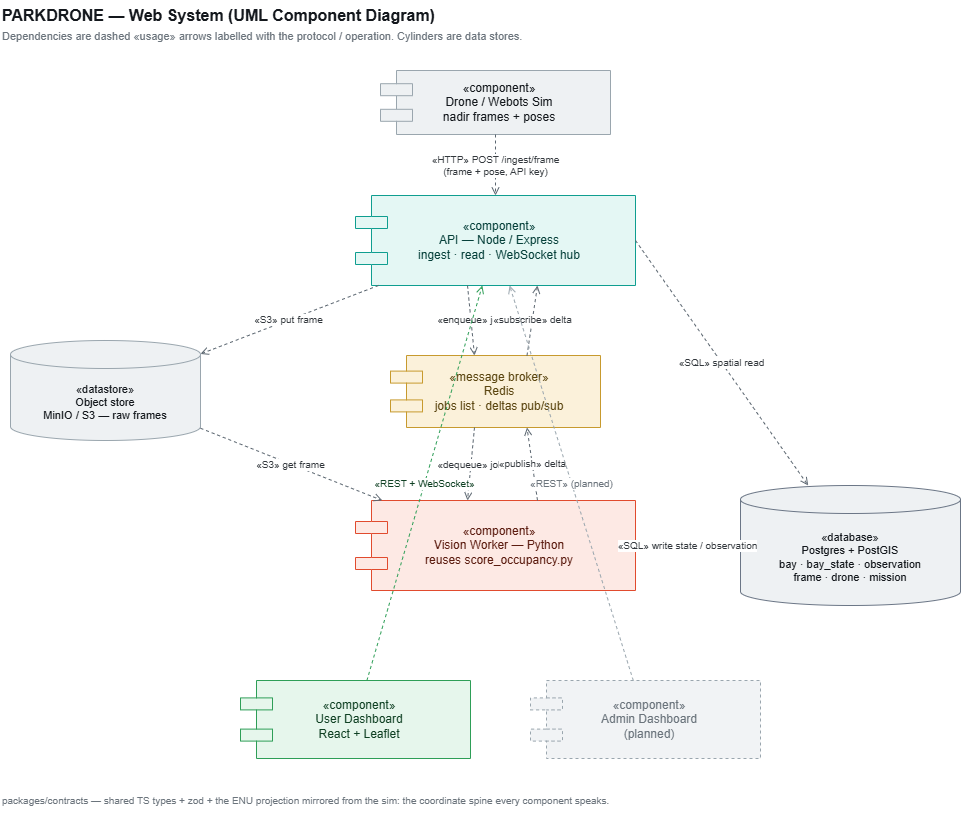

The diagram above was exported from draw.io. Its source (the exported page's mxGraphModel, read from the mxfile embedded in the PNG):
<mxGraphModel dx="875" dy="751" grid="1" gridSize="10" guides="1" tooltips="1" connect="1" arrows="1" fold="1" page="1" pageScale="1" pageWidth="1100" pageHeight="860" math="0" shadow="0">
  <root>
    <mxCell id="0" />
    <mxCell id="1" parent="0" />
    <mxCell id="title" value="PARKDRONE — Web System (UML Component Diagram)" style="text;html=1;align=left;verticalAlign=middle;fontSize=16;fontStyle=1;fontColor=#14181D;" parent="1" vertex="1">
      <mxGeometry x="60" y="20" width="640" height="30" as="geometry" />
    </mxCell>
    <mxCell id="subtitle" value="Dependencies are dashed «usage» arrows labelled with the protocol / operation. Cylinders are data stores." style="text;html=1;align=left;verticalAlign=middle;fontSize=11;fontColor=#6b747c;" parent="1" vertex="1">
      <mxGeometry x="60" y="46" width="720" height="20" as="geometry" />
    </mxCell>
    <mxCell id="drone" value="«component»&#10;Drone / Webots Sim&#10;nadir frames + poses" style="shape=component;html=1;whiteSpace=wrap;rounded=0;align=center;verticalAlign=middle;fontSize=12;fillColor=#EEF1F3;strokeColor=#9AA6AE;fontColor=#14181D;spacingLeft=8;" parent="1" vertex="1">
      <mxGeometry x="440" y="90" width="230" height="64" as="geometry" />
    </mxCell>
    <mxCell id="api" value="«component»&#10;API — Node / Express&#10;ingest · read · WebSocket hub" style="shape=component;html=1;whiteSpace=wrap;rounded=0;align=center;verticalAlign=middle;fontSize=12;fillColor=#E4F7F4;strokeColor=#0F9E90;fontColor=#06403a;spacingLeft=8;" parent="1" vertex="1">
      <mxGeometry x="415" y="215" width="280" height="90" as="geometry" />
    </mxCell>
    <mxCell id="objstore" value="«datastore»&#10;Object store&#10;MinIO / S3 — raw frames" style="shape=cylinder3;html=1;whiteSpace=wrap;boundedLbl=1;backgroundOutline=1;size=14;fillColor=#EEF1F3;strokeColor=#9AA6AE;fontColor=#14181D;fontSize=11;" parent="1" vertex="1">
      <mxGeometry x="70" y="360" width="190" height="100" as="geometry" />
    </mxCell>
    <mxCell id="redis" value="«message broker»&#10;Redis&#10;jobs list · deltas pub/sub" style="shape=component;html=1;whiteSpace=wrap;rounded=0;align=center;verticalAlign=middle;fontSize=12;fillColor=#FBF1DA;strokeColor=#C79A2E;fontColor=#5b4611;spacingLeft=8;" parent="1" vertex="1">
      <mxGeometry x="450" y="375" width="210" height="72" as="geometry" />
    </mxCell>
    <mxCell id="worker" value="«component»&#10;Vision Worker — Python&#10;reuses score_occupancy.py" style="shape=component;html=1;whiteSpace=wrap;rounded=0;align=center;verticalAlign=middle;fontSize=12;fillColor=#FDE9E4;strokeColor=#E14B2E;fontColor=#5c1c10;spacingLeft=8;" parent="1" vertex="1">
      <mxGeometry x="415" y="520" width="280" height="90" as="geometry" />
    </mxCell>
    <mxCell id="pg" value="«database»&#10;Postgres + PostGIS&#10;bay · bay_state · observation&#10;frame · drone · mission" style="shape=cylinder3;html=1;whiteSpace=wrap;boundedLbl=1;backgroundOutline=1;size=14;fillColor=#EEF1F3;strokeColor=#6b7686;fontColor=#14181D;fontSize=11;" parent="1" vertex="1">
      <mxGeometry x="800" y="505" width="220" height="120" as="geometry" />
    </mxCell>
    <mxCell id="user" value="«component»&#10;User Dashboard&#10;React + Leaflet" style="shape=component;html=1;whiteSpace=wrap;rounded=0;align=center;verticalAlign=middle;fontSize=12;fillColor=#E6F6EC;strokeColor=#2E9E57;fontColor=#0f4023;spacingLeft=8;" parent="1" vertex="1">
      <mxGeometry x="300" y="700" width="230" height="78" as="geometry" />
    </mxCell>
    <mxCell id="admin" value="«component»&#10;Admin Dashboard&#10;(planned)" style="shape=component;html=1;whiteSpace=wrap;rounded=0;align=center;verticalAlign=middle;fontSize=12;fillColor=#F1F3F5;strokeColor=#9AA6AE;fontColor=#6b747c;dashed=1;spacingLeft=8;" parent="1" vertex="1">
      <mxGeometry x="590" y="700" width="230" height="78" as="geometry" />
    </mxCell>
    <mxCell id="e_drone_api" value="«HTTP» POST /ingest/frame&#10;(frame + pose, API key)" style="endArrow=open;endFill=0;dashed=1;html=1;fontSize=10;strokeColor=#5b6670;fontColor=#33383d;labelBackgroundColor=#ffffff;" parent="1" source="drone" target="api" edge="1">
      <mxGeometry relative="1" as="geometry" />
    </mxCell>
    <mxCell id="e_api_obj" value="«S3» put frame" style="endArrow=open;endFill=0;dashed=1;html=1;fontSize=10;strokeColor=#5b6670;fontColor=#33383d;labelBackgroundColor=#ffffff;" parent="1" source="api" target="objstore" edge="1">
      <mxGeometry relative="1" as="geometry" />
    </mxCell>
    <mxCell id="e_api_redis" value="«enqueue» job" style="endArrow=open;endFill=0;dashed=1;html=1;fontSize=10;strokeColor=#5b6670;fontColor=#33383d;labelBackgroundColor=#ffffff;exitX=0.4;exitY=1;exitDx=0;exitDy=0;entryX=0.4;entryY=0;entryDx=0;entryDy=0;" parent="1" source="api" target="redis" edge="1">
      <mxGeometry relative="1" as="geometry" />
    </mxCell>
    <mxCell id="e_redis_api" value="«subscribe» delta" style="endArrow=open;endFill=0;dashed=1;html=1;fontSize=10;strokeColor=#5b6670;fontColor=#33383d;labelBackgroundColor=#ffffff;exitX=0.65;exitY=0;exitDx=0;exitDy=0;entryX=0.65;entryY=1;entryDx=0;entryDy=0;" parent="1" source="redis" target="api" edge="1">
      <mxGeometry relative="1" as="geometry" />
    </mxCell>
    <mxCell id="e_redis_worker" value="«dequeue» job" style="endArrow=open;endFill=0;dashed=1;html=1;fontSize=10;strokeColor=#5b6670;fontColor=#33383d;labelBackgroundColor=#ffffff;exitX=0.4;exitY=1;exitDx=0;exitDy=0;entryX=0.4;entryY=0;entryDx=0;entryDy=0;" parent="1" source="redis" target="worker" edge="1">
      <mxGeometry relative="1" as="geometry" />
    </mxCell>
    <mxCell id="e_worker_redis" value="«publish» delta" style="endArrow=open;endFill=0;dashed=1;html=1;fontSize=10;strokeColor=#5b6670;fontColor=#33383d;labelBackgroundColor=#ffffff;exitX=0.65;exitY=0;exitDx=0;exitDy=0;entryX=0.65;entryY=1;entryDx=0;entryDy=0;" parent="1" source="worker" target="redis" edge="1">
      <mxGeometry relative="1" as="geometry" />
    </mxCell>
    <mxCell id="e_obj_worker" value="«S3» get frame" style="endArrow=open;endFill=0;dashed=1;html=1;fontSize=10;strokeColor=#5b6670;fontColor=#33383d;labelBackgroundColor=#ffffff;" parent="1" source="objstore" target="worker" edge="1">
      <mxGeometry relative="1" as="geometry" />
    </mxCell>
    <mxCell id="e_worker_pg" value="«SQL» write state / observation" style="endArrow=open;endFill=0;dashed=1;html=1;fontSize=10;strokeColor=#5b6670;fontColor=#33383d;labelBackgroundColor=#ffffff;" parent="1" source="worker" target="pg" edge="1">
      <mxGeometry relative="1" as="geometry" />
    </mxCell>
    <mxCell id="e_api_pg" value="«SQL» spatial read" style="endArrow=open;endFill=0;dashed=1;html=1;fontSize=10;strokeColor=#5b6670;fontColor=#33383d;labelBackgroundColor=#ffffff;exitX=1;exitY=0.5;exitDx=0;exitDy=0;" parent="1" source="api" target="pg" edge="1">
      <mxGeometry relative="1" as="geometry" />
    </mxCell>
    <mxCell id="e_user_api" value="«REST + WebSocket»" style="endArrow=open;endFill=0;dashed=1;html=1;fontSize=10;strokeColor=#2E9E57;fontColor=#0f4023;labelBackgroundColor=#ffffff;" parent="1" source="user" target="api" edge="1">
      <mxGeometry relative="1" as="geometry" />
    </mxCell>
    <mxCell id="e_admin_api" value="«REST» (planned)" style="endArrow=open;endFill=0;dashed=1;html=1;fontSize=10;strokeColor=#9AA6AE;fontColor=#6b747c;labelBackgroundColor=#ffffff;" parent="1" source="admin" target="api" edge="1">
      <mxGeometry relative="1" as="geometry" />
    </mxCell>
    <mxCell id="note" value="packages/contracts — shared TS types + zod + the ENU projection mirrored from the sim: the coordinate spine every component speaks." style="text;html=1;align=left;verticalAlign=middle;fontSize=10;fontColor=#6b747c;" parent="1" vertex="1">
      <mxGeometry x="60" y="805" width="760" height="30" as="geometry" />
    </mxCell>
  </root>
</mxGraphModel>